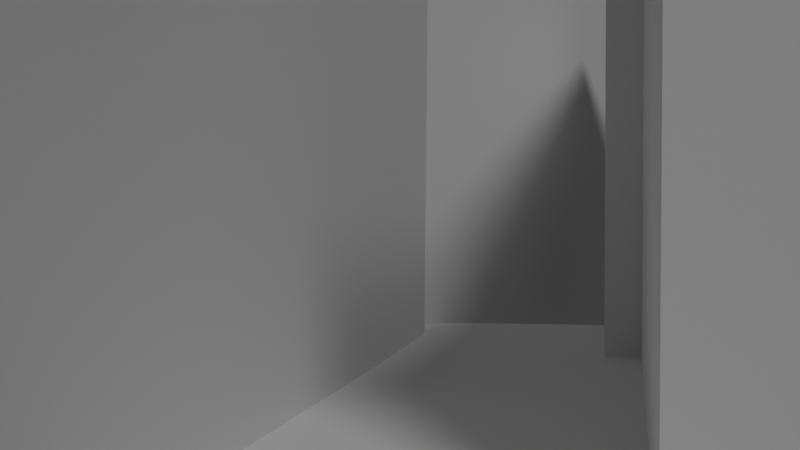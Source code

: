 # Source: city.blend  (saved by Blender 2.93.21; exported with 4.5.12 LTS)
import bpy
from mathutils import Matrix  # noqa: F401  (used for matrix-valued properties, if any)

bpy.ops.wm.read_factory_settings(use_empty=True)
scene = bpy.context.scene
scene.name = 'Scene'

# ---- collections
col_collection = bpy.data.collections.new('Collection'); scene.collection.children.link(col_collection)

# ---- world
world_world = bpy.data.worlds.new('World'); scene.world = world_world
world_world.use_nodes = True; world_world.node_tree.nodes.clear()
_N = world_world.node_tree.nodes; _L = world_world.node_tree.links
n0 = _N.new('ShaderNodeOutputWorld'); n0.name = 'World Output'; n0.location = (300, 300)
n1 = _N.new('ShaderNodeBackground'); n1.name = 'Background'; n1.location = (10, 300)
n1.inputs[0].default_value = (0.05088, 0.05088, 0.05088, 1.0)
_L.new(n1.outputs[0], n0.inputs[0])
n0.is_active_output = True
world_world.color = (0.05088, 0.05088, 0.05088)
world_world.use_sun_shadow = False
world_world.sun_shadow_jitter_overblur = 0.0

# ---- cameras
cam_camera_001 = bpy.data.cameras.new('Camera.001')

# ---- lights
light_light = bpy.data.lights.new('Light', 'SUN')
light_light.transmission_factor = 0.0
light_light.angle = 0.1993
light_light.energy = 0.83
light_light.shadow_soft_size = 0.1
light_light.shadow_cascade_max_distance = 1000.0

# ---- meshes
me_cube_001 = bpy.data.meshes.new('Cube.001')
me_cube_001.from_pydata([(-4.149, -3.925, -3.423), (-4.165, -3.853, 3.393), (-4.422, 2.764, -3.447), (-4.382, 2.337, 3.363), (4.181, -0.5293, -3.343), (4.165, -0.4574, 3.473), (3.964, 5.661, -3.372), (3.948, 5.733, 3.444)], [], [(0, 1, 3, 2), (2, 3, 7, 6), (6, 7, 5, 4), (4, 5, 1, 0), (2, 6, 4, 0), (7, 3, 1, 5)])
_uv = me_cube_001.uv_layers.new(name='UVMap')
_uv.uv.foreach_set('vector', [0.375, 0.0, 0.625, 0.0, 0.625, 0.25, 0.375, 0.25, 0.375, 0.25, 0.625, 0.25, 0.625, 0.5, 0.375, 0.5, 0.375, 0.5, 0.625, 0.5, 0.625, 0.75, 0.375, 0.75, 0.375, 0.75, 0.625, 0.75, 0.625, 1.0, 0.375, 1.0, 0.125, 0.5, 0.375, 0.5, 0.375, 0.75, 0.125, 0.75, 0.625, 0.5, 0.875, 0.5, 0.875, 0.75, 0.625, 0.75])
me_cube_001.use_remesh_fix_poles = True
me_cube_001.use_remesh_preserve_attributes = False
me_cube_001.update()
me_cube_002 = bpy.data.meshes.new('Cube.002')
me_cube_002.from_pydata([(-9.342, -4.1, -6.726), (-9.342, -4.104, 6.772), (-9.321, 3.553, -6.725), (-9.321, 3.549, 6.773), (16.3, -4.205, -6.726), (16.3, -4.209, 6.772), (16.32, 3.448, -6.725), (16.32, 3.444, 6.773)], [], [(0, 1, 3, 2), (2, 3, 7, 6), (6, 7, 5, 4), (4, 5, 1, 0), (2, 6, 4, 0), (7, 3, 1, 5)])
_uv = me_cube_002.uv_layers.new(name='UVMap')
_uv.uv.foreach_set('vector', [0.375, 0.0, 0.625, 0.0, 0.625, 0.25, 0.375, 0.25, 0.375, 0.25, 0.625, 0.25, 0.625, 0.5, 0.375, 0.5, 0.375, 0.5, 0.625, 0.5, 0.625, 0.75, 0.375, 0.75, 0.375, 0.75, 0.625, 0.75, 0.625, 1.0, 0.375, 1.0, 0.125, 0.5, 0.375, 0.5, 0.375, 0.75, 0.125, 0.75, 0.625, 0.5, 0.875, 0.5, 0.875, 0.75, 0.625, 0.75])
me_cube_002.materials.append(None)
me_cube_002.use_remesh_fix_poles = True
me_cube_002.use_remesh_preserve_attributes = False
me_cube_002.update()
me_cube_003 = bpy.data.meshes.new('Cube.003')
me_cube_003.from_pydata([(-15.64, -2.525, 0.0), (-15.64, -2.525, 0.0), (-15.47, 3.022, 0.1952), (-15.64, 2.525, 0.0), (15.64, -2.525, 0.0), (15.64, -2.525, 0.0), (15.64, 2.525, 0.0), (15.64, 2.525, 0.0)], [], [(0, 1, 3, 2), (2, 3, 7, 6), (6, 7, 5, 4), (4, 5, 1, 0), (2, 6, 4, 0), (7, 3, 1, 5)])
_uv = me_cube_003.uv_layers.new(name='UVMap')
_uv.uv.foreach_set('vector', [0.375, 0.0, 0.625, 0.0, 0.625, 0.25, 0.375, 0.25, 0.375, 0.25, 0.625, 0.25, 0.625, 0.5, 0.375, 0.5, 0.375, 0.5, 0.625, 0.5, 0.625, 0.75, 0.375, 0.75, 0.375, 0.75, 0.625, 0.75, 0.625, 1.0, 0.375, 1.0, 0.125, 0.5, 0.375, 0.5, 0.375, 0.75, 0.125, 0.75, 0.625, 0.5, 0.875, 0.5, 0.875, 0.75, 0.625, 0.75])
me_cube_003.use_remesh_fix_poles = True
me_cube_003.use_remesh_preserve_attributes = False
me_cube_003.update()
me_cube_004 = bpy.data.meshes.new('Cube.004')
me_cube_004.from_pydata([(-4.149, -3.925, -3.423), (-4.165, -3.853, 3.393), (-4.422, 2.764, -3.447), (-4.382, 2.337, 3.363), (4.181, -0.5293, -3.343), (4.165, -0.4574, 3.473), (3.964, 5.661, -3.372), (3.948, 5.733, 3.444)], [], [(0, 1, 3, 2), (2, 3, 7, 6), (6, 7, 5, 4), (4, 5, 1, 0), (2, 6, 4, 0), (7, 3, 1, 5)])
_uv = me_cube_004.uv_layers.new(name='UVMap')
_uv.uv.foreach_set('vector', [0.375, 0.0, 0.625, 0.0, 0.625, 0.25, 0.375, 0.25, 0.375, 0.25, 0.625, 0.25, 0.625, 0.5, 0.375, 0.5, 0.375, 0.5, 0.625, 0.5, 0.625, 0.75, 0.375, 0.75, 0.375, 0.75, 0.625, 0.75, 0.625, 1.0, 0.375, 1.0, 0.125, 0.5, 0.375, 0.5, 0.375, 0.75, 0.125, 0.75, 0.625, 0.5, 0.875, 0.5, 0.875, 0.75, 0.625, 0.75])
me_cube_004.use_remesh_fix_poles = True
me_cube_004.use_remesh_preserve_attributes = False
me_cube_004.update()
me_cube_005 = bpy.data.meshes.new('Cube.005')
me_cube_005.from_pydata([(-9.342, -4.1, -6.726), (-9.342, -4.104, 6.772), (-9.321, 3.553, -6.725), (-9.321, 3.549, 6.773), (16.3, -4.205, -6.726), (16.3, -4.209, 6.772), (16.32, 3.448, -6.725), (16.32, 3.444, 6.773)], [], [(0, 1, 3, 2), (2, 3, 7, 6), (6, 7, 5, 4), (4, 5, 1, 0), (2, 6, 4, 0), (7, 3, 1, 5)])
_uv = me_cube_005.uv_layers.new(name='UVMap')
_uv.uv.foreach_set('vector', [0.375, 0.0, 0.625, 0.0, 0.625, 0.25, 0.375, 0.25, 0.375, 0.25, 0.625, 0.25, 0.625, 0.5, 0.375, 0.5, 0.375, 0.5, 0.625, 0.5, 0.625, 0.75, 0.375, 0.75, 0.375, 0.75, 0.625, 0.75, 0.625, 1.0, 0.375, 1.0, 0.125, 0.5, 0.375, 0.5, 0.375, 0.75, 0.125, 0.75, 0.625, 0.5, 0.875, 0.5, 0.875, 0.75, 0.625, 0.75])
me_cube_005.materials.append(None)
me_cube_005.use_remesh_fix_poles = True
me_cube_005.use_remesh_preserve_attributes = False
me_cube_005.update()

# ---- objects
ob_light = bpy.data.objects.new('Light', light_light)
ob_empty = bpy.data.objects.new('Empty', None)
ob_cube = bpy.data.objects.new('Cube', me_cube_001)
ob_cube_001 = bpy.data.objects.new('Cube.001', me_cube_002)
ob_cube_002 = bpy.data.objects.new('Cube.002', me_cube_003)
ob_camera = bpy.data.objects.new('Camera', cam_camera_001)
ob_cube_003 = bpy.data.objects.new('Cube.003', me_cube_004)
ob_cube_004 = bpy.data.objects.new('Cube.004', me_cube_005)

# ---- transforms, parenting, visibility, modifiers, constraints
ob_light.location = (26.5, -56.26, 21.74)
ob_light.rotation_euler = (0.8677, -0.006857, 1.808)
ob_light.lock_rotations_4d = False
ob_light.empty_display_type = 'ARROWS'
ob_light.color = (0.0, 0.0, 0.0, 0.0)
ob_light.lineart.crease_threshold = 0.0
ob_empty.location = (0.0, 0.0, 5.27)
ob_empty.rotation_euler = (1.559, 0.02608, 1.547)
ob_empty.empty_display_type = 'IMAGE'
ob_empty.empty_display_size = 17.18
ob_empty.empty_image_offset = (-0.144, -0.4985)
ob_cube.location = (-9.708, -7.546, 7.508)
ob_cube.rotation_euler = (-0.04043, 0.05932, -0.3636)
ob_cube.scale = (6.134, 1.791, 6.417)
ob_cube_001.location = (-6.599, 17.61, 10.87)
ob_cube_001.rotation_euler = (0.001576, 0.05042, -0.2681)
ob_cube_001.scale = (1.42, 1.149, 1.998)
ob_cube_002.location = (-11.84, 7.468, -1.636)
ob_cube_002.rotation_euler = (0.0, -0.0, -0.2638)
ob_cube_002.scale = (1.833, 3.043, 1.0)
ob_camera.location = (36.68, -0.007243, 6.022)
ob_camera.rotation_euler = (1.561, -0.005224, 1.504)
ob_camera.scale = (18.01, 18.01, 18.01)
ob_cube_003.location = (-49.76, 5.372, 9.766)
ob_cube_003.rotation_euler = (-0.04043, 0.05932, -0.7252)
ob_cube_003.scale = (6.134, 1.791, 6.417)
ob_cube_004.location = (-42.25, 25.51, 9.922)
ob_cube_004.rotation_euler = (0.001576, 0.05042, -0.2681)
ob_cube_004.scale = (1.42, 1.149, 1.998)

# ---- collection membership
col_collection.objects.link(ob_light)
col_collection.objects.link(ob_empty)
col_collection.objects.link(ob_cube)
col_collection.objects.link(ob_cube_001)
col_collection.objects.link(ob_cube_002)
col_collection.objects.link(ob_camera)
col_collection.objects.link(ob_cube_003)
col_collection.objects.link(ob_cube_004)

# ---- scene / render settings (as saved in the file)
scene.camera = ob_camera
scene.frame_start = 1; scene.frame_end = 250; scene.frame_set(1)
scene.render.engine = 'BLENDER_EEVEE_NEXT'
scene.cycles.use_denoising = False
scene.cycles.samples = 128
scene.cycles.sampling_pattern = 'TABULATED_SOBOL'
scene.cycles.use_adaptive_sampling = False
scene.cycles.use_light_tree = False
scene.view_settings.view_transform = 'Filmic'
bpy.context.view_layer.update()
